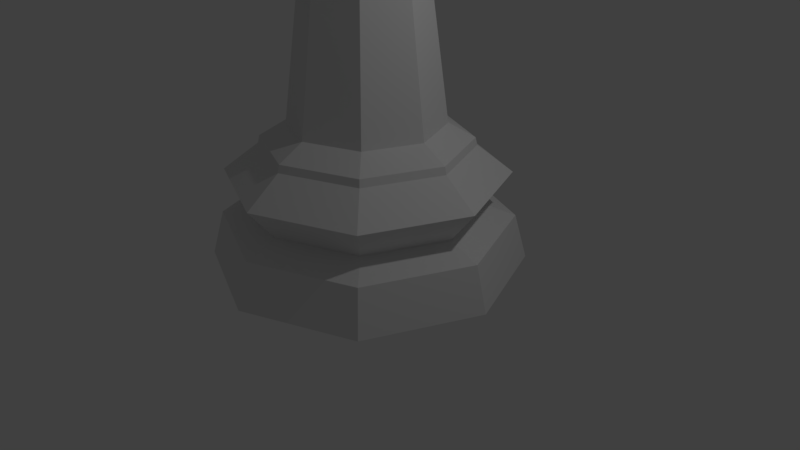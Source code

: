 # Source: chess_bishop_lowpoly.blend  (saved by Blender 2.78.0; exported with 4.5.12 LTS)
import bpy
from mathutils import Matrix  # noqa: F401  (used for matrix-valued properties, if any)

bpy.ops.wm.read_factory_settings(use_empty=True)
scene = bpy.context.scene
scene.name = 'Scene'

# ---- collections
col_collection_1 = bpy.data.collections.new('Collection 1'); scene.collection.children.link(col_collection_1)

# ---- world
world_world = bpy.data.worlds.new('World'); scene.world = world_world
world_world.color = (0.05088, 0.05088, 0.05088)
world_world.use_sun_shadow = False
world_world.sun_shadow_jitter_overblur = 0.0
world_world.cycles.sampling_method = 'MANUAL'

# ---- cameras
cam_camera = bpy.data.cameras.new('Camera')
cam_camera.clip_end = 100.0
cam_camera.lens = 35.0
cam_camera.sensor_width = 32.0
cam_camera.sensor_height = 18.0
cam_camera.ortho_scale = 7.314
cam_camera.dof.focus_distance = 0.0
cam_camera.dof.aperture_fstop = 128.0

# ---- lights
light_lamp = bpy.data.lights.new('Lamp', 'POINT')
light_lamp.transmission_factor = 0.0
light_lamp.cutoff_distance = 30.0
light_lamp.energy = 100.0
light_lamp.shadow_buffer_clip_start = 1.001
light_lamp.shadow_soft_size = 0.1
light_lamp.shadow_maximum_resolution = 0.006
light_lamp.use_absolute_resolution = True

# ---- meshes
me_cube = bpy.data.meshes.new('Cube')
me_cube.from_pydata([(-1.0, -1.0, -1.0), (-1.0, -1.0, 1.0), (-1.0, -0.4086, -1.0), (-1.0, -0.691, 1.0), (1.0, -1.0, -1.0), (1.0, -1.0, 1.0), (1.0, -0.4086, -1.0), (1.0, -0.691, 1.0)], [], [(0, 1, 3, 2), (2, 3, 7, 6), (6, 7, 5, 4), (4, 5, 1, 0), (2, 6, 4, 0), (7, 3, 1, 5)])
me_cube.use_remesh_preserve_volume = False
me_cube.use_remesh_preserve_attributes = False
me_cube.use_mirror_vertex_groups = False
me_cube.update()
me_sphere_001 = bpy.data.meshes.new('Sphere.001')
me_sphere_001.from_pydata([(0.5304, 0.5304, 4.2), (0.4172, 0.4172, 3.913), (-0.00043, 2.81e-05, 5.541), (0.7501, -4.526e-07, 4.2), (0.59, -4.723e-07, 3.913), (0.5304, -0.5304, 4.2), (0.4172, -0.4172, 3.913), (6.945e-08, -0.7501, 4.2), (9.032e-08, -0.59, 3.913), (-0.2888, -0.2888, 5.376), (-0.5304, -0.5304, 4.2), (-0.4172, -0.4172, 3.913), (-0.7501, -4.526e-07, 4.2), (-0.59, -4.723e-07, 3.913), (-0.5304, 0.5304, 4.2), (-0.4172, 0.4172, 3.913), (6.945e-08, 0.7501, 4.2), (6.545e-08, 0.59, 3.913), (0.4085, -4.76e-07, 5.376), (0.2888, 0.2888, 5.359), (0.2888, -0.2888, 5.376), (9.599e-08, -0.4085, 5.376), (-0.4085, -4.76e-07, 5.376), (-0.2888, 0.2888, 5.376), (7.878e-08, 0.4085, 5.376), (5.568e-08, 1.5, 0.0), (1.394e-07, 0.7294, 1.344), (1.061, 1.061, 0.0), (0.5157, 0.5157, 1.344), (1.5, -2.733e-07, 0.0), (0.7294, -8.167e-08, 1.344), (1.061, -1.061, 0.0), (0.5157, -0.5157, 1.344), (-4.331e-07, -1.5, 0.0), (-9.83e-08, -0.7294, 1.344), (-1.061, -1.061, 0.0), (-0.5157, -0.5157, 1.344), (-1.5, 1.062e-06, 0.0), (-0.7294, 5.676e-07, 1.344), (-1.061, 1.061, 0.0), (-0.5157, 0.5157, 1.344), (1.168e-07, 0.9961, 1.134), (0.7043, 0.7043, 1.134), (0.9961, -1.484e-07, 1.134), (0.7043, -0.7043, 1.134), (-2.077e-07, -0.9961, 1.134), (-0.7043, -0.7043, 1.134), (-0.9961, 7.382e-07, 1.134), (-0.7043, 0.7043, 1.134), (6.974e-08, 1.381, 0.434), (0.9764, 0.9764, 0.434), (1.381, -2.427e-07, 0.434), (0.9764, -0.9764, 0.434), (-3.802e-07, -1.381, 0.434), (-0.9764, -0.9764, 0.434), (-1.381, 9.864e-07, 0.434), (-0.9764, 0.9764, 0.434), (7.57e-08, 1.331, 0.8746), (0.941, 0.941, 0.8746), (1.331, -2.29e-07, 0.8746), (0.941, -0.941, 0.8746), (-3.581e-07, -1.331, 0.8746), (-0.941, -0.941, 0.8746), (-1.331, 9.552e-07, 0.8746), (-0.941, 0.941, 0.8746), (1.137e-07, 0.9791, 1.206), (0.6923, 0.6923, 1.206), (0.9791, -1.364e-07, 1.206), (0.6923, -0.6923, 1.206), (-2.053e-07, -0.9791, 1.206), (-0.6923, -0.6923, 1.206), (-0.9791, 7.351e-07, 1.206), (-0.6923, 0.6923, 1.206), (1.097e-07, 1.068, 0.5505), (0.7551, 0.7551, 0.5505), (1.068, -1.656e-07, 0.5505), (0.7551, -0.7551, 0.5505), (-2.382e-07, -1.068, 0.5505), (-0.7551, -0.7551, 0.5505), (-1.068, 7.848e-07, 0.5505), (-0.7551, 0.7551, 0.5505), (-7.156e-08, -0.6319, 3.262), (-0.4468, -0.4468, 3.262), (-0.6319, 5.052e-07, 3.262), (-0.4468, 0.4468, 3.262), (7.378e-08, 0.6319, 3.262), (0.4468, 0.4468, 3.262), (0.6319, -6.796e-08, 3.262), (0.4468, -0.4468, 3.262), (0.501, -3.693e-08, 3.053), (0.8875, -1.121e-07, 3.166), (0.6276, -0.6276, 3.166), (0.3542, -0.3542, 3.053), (-0.501, 4.09e-07, 3.053), (-0.8875, 6.779e-07, 3.166), (-0.6276, 0.6276, 3.166), (-0.3542, 0.3542, 3.053), (1.333e-07, 0.8875, 3.166), (1.473e-07, 0.501, 3.053), (-1.589e-08, -0.501, 3.053), (-1.559e-07, -0.8875, 3.166), (-0.6276, -0.6276, 3.166), (-0.3542, -0.3542, 3.053), (0.6276, 0.6276, 3.166), (0.3542, 0.3542, 3.053), (-1.199e-07, -0.7897, 3.262), (-0.5584, -0.5584, 3.262), (-0.7897, 6.502e-07, 3.262), (-0.5584, 0.5584, 3.262), (1.374e-07, 0.7897, 3.262), (0.5584, 0.5584, 3.262), (0.7897, -5.269e-08, 3.262), (0.5584, -0.5584, 3.262), (-7.156e-08, -0.6319, 3.262), (-0.4468, -0.4468, 3.262), (-0.6319, 5.052e-07, 3.262), (-0.4468, 0.4468, 3.262), (7.378e-08, 0.6319, 3.262), (0.4468, 0.4468, 3.262), (0.6319, -6.796e-08, 3.262), (0.4468, -0.4468, 3.262), (-8.441e-08, -0.5761, 3.6), (-0.4073, -0.4073, 3.6), (-0.5761, 4.819e-07, 3.6), (-0.4073, 0.4073, 3.6), (-2.426e-07, 0.5761, 3.6), (0.4073, 0.4073, 3.6), (0.5761, -7.216e-08, 3.6), (0.4073, -0.4073, 3.6), (-8.642e-08, -0.6559, 3.486), (-0.4638, -0.4638, 3.486), (-0.6559, 5.232e-07, 3.486), (-0.4638, 0.4638, 3.486), (6.444e-08, 0.6559, 3.486), (0.4638, 0.4638, 3.486), (0.6559, -7.166e-08, 3.486), (0.4638, -0.4638, 3.486), (-0.00043, 2.806e-05, 5.763), (-0.06086, -0.0604, 5.557), (-0.08589, -0.08544, 5.642), (-0.06086, -0.0604, 5.728), (-0.08589, 2.806e-05, 5.557), (-0.1213, 2.806e-05, 5.642), (-0.08589, 2.806e-05, 5.728), (-0.06086, 0.06046, 5.565), (-0.08589, 0.08549, 5.651), (-0.06086, 0.06046, 5.728), (-0.00043, 2.807e-05, 5.521), (-0.00043, 0.08549, 5.565), (-0.00043, 0.1209, 5.651), (-0.00043, 0.08549, 5.736), (0.06, 0.06046, 5.565), (0.08503, 0.08549, 5.651), (0.06, 0.06046, 5.728), (0.08503, 2.806e-05, 5.557), (0.1204, 2.806e-05, 5.642), (0.08503, 2.806e-05, 5.728), (0.06, -0.0604, 5.557), (0.08503, -0.08544, 5.642), (0.06, -0.0604, 5.728), (-0.00043, -0.08544, 5.557), (-0.00043, -0.1208, 5.642), (-0.00043, -0.08544, 5.728), (0.1023, -0.1026, 5.482), (0.3753, -0.08007, 5.376), (-0.0003181, -0.1063, 5.498), (-0.104, -0.1037, 5.482), (-0.3734, -0.08472, 5.376), (-0.5356, -4.673e-07, 4.939), (-0.62, 0.07817, 4.537), (0.6117, 0.08099, 4.561), (0.5259, -4.679e-07, 4.972), (0.2683, -0.2683, 5.388), (0.2976, -0.2676, 5.376), (-0.0001441, -0.2715, 5.431), (-0.2701, -0.2701, 5.387), (-0.2968, -0.2696, 5.376), (0.5581, -0.2224, 4.544), (-0.6538, -4.592e-07, 4.532), (-0.5635, -0.225, 4.522), (0.6463, -4.597e-07, 4.558)], [], [(16, 24, 19, 0), (17, 16, 0, 1), (11, 122, 121, 8), (1, 0, 3, 4), (13, 123, 122, 11), (0, 19, 18, 171, 170, 180, 3), (4, 3, 5, 6), (15, 124, 123, 13), (3, 180, 177, 173, 20, 5), (5, 20, 21, 7), (6, 5, 7, 8), (4, 127, 126, 1), (7, 21, 9, 10), (8, 7, 10, 11), (6, 128, 127, 4), (10, 9, 176, 179, 178, 12), (11, 10, 12, 13), (8, 121, 128, 6), (12, 178, 169, 168, 22, 23, 14), (13, 12, 14, 15), (17, 125, 124, 15), (14, 23, 24, 16), (15, 14, 16, 17), (2, 18, 19), (2, 163, 164, 18), (2, 165, 163), (2, 166, 165), (2, 22, 167, 166), (2, 23, 22), (2, 24, 23), (2, 19, 24), (49, 25, 39, 56), (32, 68, 67, 30), (28, 66, 65, 26), (50, 74, 75, 51), (56, 80, 73, 49), (49, 73, 74, 50), (52, 76, 77, 53), (51, 75, 76, 52), (55, 37, 35, 54), (38, 71, 70, 36), (26, 65, 72, 40), (56, 39, 37, 55), (35, 37, 39, 25, 27, 29, 31, 33), (54, 35, 33, 53), (55, 79, 80, 56), (54, 78, 79, 55), (91, 90, 111, 112), (34, 69, 68, 32), (30, 67, 66, 28), (50, 27, 25, 49), (52, 31, 29, 51), (44, 68, 69, 45), (46, 70, 71, 47), (60, 44, 45, 61), (42, 66, 67, 43), (48, 72, 65, 41), (45, 69, 70, 46), (47, 71, 72, 48), (61, 45, 46, 62), (43, 67, 68, 44), (41, 65, 66, 42), (57, 41, 42, 58), (63, 47, 48, 64), (64, 48, 41, 57), (59, 43, 44, 60), (58, 42, 43, 59), (53, 33, 31, 52), (76, 60, 61, 77), (74, 58, 59, 75), (75, 59, 60, 76), (62, 46, 47, 63), (77, 61, 62, 78), (80, 64, 57, 73), (73, 57, 58, 74), (78, 62, 63, 79), (53, 77, 78, 54), (79, 63, 64, 80), (40, 72, 71, 38), (36, 70, 69, 34), (51, 29, 27, 50), (82, 81, 113, 114), (95, 94, 107, 108), (97, 95, 108, 109), (101, 100, 105, 106), (94, 101, 106, 107), (100, 91, 112, 105), (103, 97, 109, 110), (90, 103, 110, 111), (30, 28, 104, 89), (89, 104, 103, 90), (28, 26, 98, 104), (104, 98, 97, 103), (34, 32, 92, 99), (99, 92, 91, 100), (38, 36, 102, 93), (93, 102, 101, 94), (36, 34, 99, 102), (102, 99, 100, 101), (26, 40, 96, 98), (98, 96, 95, 97), (40, 38, 93, 96), (96, 93, 94, 95), (32, 30, 89, 92), (92, 89, 90, 91), (81, 82, 106, 105), (82, 83, 107, 106), (83, 84, 108, 107), (84, 85, 109, 108), (85, 86, 110, 109), (86, 87, 111, 110), (87, 88, 112, 111), (88, 81, 105, 112), (120, 119, 135, 136), (81, 88, 120, 113), (87, 86, 118, 119), (85, 84, 116, 117), (83, 82, 114, 115), (88, 87, 119, 120), (86, 85, 117, 118), (84, 83, 115, 116), (1, 126, 125, 17), (118, 117, 133, 134), (116, 115, 131, 132), (114, 113, 129, 130), (113, 120, 136, 129), (119, 118, 134, 135), (117, 116, 132, 133), (115, 114, 130, 131), (121, 122, 130, 129), (122, 123, 131, 130), (123, 124, 132, 131), (124, 125, 133, 132), (125, 126, 134, 133), (126, 127, 135, 134), (127, 128, 136, 135), (128, 121, 129, 136), (162, 161, 139, 140), (160, 147, 138), (137, 162, 140), (161, 160, 138, 139), (140, 139, 142, 143), (138, 147, 141), (137, 140, 143), (139, 138, 141, 142), (143, 142, 145, 146), (141, 147, 144), (137, 143, 146), (142, 141, 144, 145), (146, 145, 149, 150), (144, 147, 148), (137, 146, 150), (145, 144, 148, 149), (150, 149, 152, 153), (148, 147, 151), (137, 150, 153), (149, 148, 151, 152), (153, 152, 155, 156), (151, 147, 154), (137, 153, 156), (152, 151, 154, 155), (155, 154, 157, 158), (156, 155, 158, 159), (154, 147, 157), (137, 156, 159), (137, 159, 162), (158, 157, 160, 161), (159, 158, 161, 162), (157, 147, 160), (172, 174, 21, 20), (169, 170, 171, 164, 163, 165, 166, 167, 168), (174, 175, 9, 21), (164, 171, 18), (173, 172, 20), (168, 167, 22), (175, 176, 9), (177, 179, 176, 175, 174, 172, 173), (179, 177, 180, 170, 169, 178)])
me_sphere_001.use_remesh_preserve_volume = False
me_sphere_001.use_remesh_preserve_attributes = False
me_sphere_001.use_mirror_vertex_groups = False
me_sphere_001.update()

# ---- objects
ob_cube = bpy.data.objects.new('Cube', me_cube)
ob_bishop = bpy.data.objects.new('Bishop', me_sphere_001)
ob_lamp = bpy.data.objects.new('Lamp', light_lamp)
ob_camera = bpy.data.objects.new('Camera', cam_camera)

# ---- transforms, parenting, visibility, modifiers, constraints
ob_cube.location = (-0.002141, 0.3491, 6.764)
ob_cube.rotation_euler = (3.195, 3.162, -3.139)
ob_cube.scale = (1.013, 0.6847, 0.6846)
ob_cube.hide_viewport = True
ob_cube.lineart.crease_threshold = 0.0
ob_bishop.location = (0.0, 0.0, 0.0)
ob_bishop.scale = (1.333, 1.333, 1.333)
ob_bishop.lineart.crease_threshold = 0.0
ob_lamp.location = (4.076, 1.005, 5.904)
ob_lamp.rotation_euler = (0.6503, 0.05522, 1.866)
ob_lamp.lock_rotations_4d = False
ob_lamp.empty_display_type = 'ARROWS'
ob_lamp.color = (0.0, 0.0, 0.0, 0.0)
ob_lamp.lineart.crease_threshold = 0.0
ob_camera.location = (7.481, -6.508, 5.344)
ob_camera.rotation_euler = (1.109, 0.0, 0.8149)
ob_camera.lock_rotations_4d = False
ob_camera.empty_display_type = 'ARROWS'
ob_camera.color = (0.0, 0.0, 0.0, 0.0)
ob_camera.display_type = 'WIRE'
ob_camera.lineart.crease_threshold = 0.0

# ---- collection membership
col_collection_1.objects.link(ob_cube)
col_collection_1.objects.link(ob_bishop)
col_collection_1.objects.link(ob_lamp)
col_collection_1.objects.link(ob_camera)

# ---- scene / render settings (as saved in the file)
scene.camera = ob_camera
scene.frame_start = 1; scene.frame_end = 250; scene.frame_set(1)
scene.render.engine = 'BLENDER_EEVEE_NEXT'
scene.render.resolution_percentage = 50
scene.render.dither_intensity = 0.0
scene.cycles.use_denoising = False
scene.cycles.samples = 128
scene.cycles.sampling_pattern = 'TABULATED_SOBOL'
scene.cycles.light_sampling_threshold = 0.0
scene.cycles.use_adaptive_sampling = False
scene.cycles.use_light_tree = False
scene.cycles.blur_glossy = 0.0
scene.cycles.sample_clamp_indirect = 0.0
scene.view_settings.view_transform = 'Standard'
bpy.context.view_layer.update()
